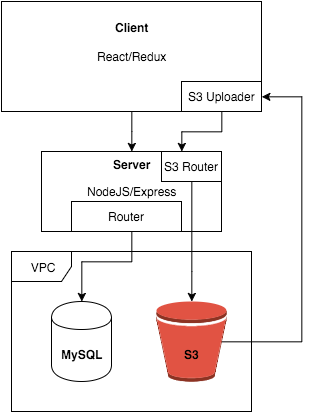

The diagram above was exported from draw.io. Its source (the exported page's mxGraphModel, read from the mxfile embedded in the PNG):
<mxGraphModel dx="553" dy="383" grid="1" gridSize="10" guides="1" tooltips="1" connect="1" arrows="1" fold="1" page="1" pageScale="1" pageWidth="1169" pageHeight="826" background="#ffffff" math="0" shadow="0">
  <root>
    <mxCell id="0" />
    <mxCell id="1" parent="0" />
    <mxCell id="2" value="VPC" style="shape=umlFrame;whiteSpace=wrap;html=1;" vertex="1" parent="1">
      <mxGeometry x="220" y="590" width="240" height="160" as="geometry" />
    </mxCell>
    <mxCell id="3" value="" style="shape=cylinder;whiteSpace=wrap;html=1;" vertex="1" parent="1">
      <mxGeometry x="260" y="640" width="60" height="80" as="geometry" />
    </mxCell>
    <mxCell id="22" style="edgeStyle=orthogonalEdgeStyle;rounded=0;html=1;exitX=0.935;exitY=0.5;exitPerimeter=0;jettySize=auto;orthogonalLoop=1;entryX=1;entryY=0.5;" edge="1" parent="1" source="4" target="12">
      <mxGeometry relative="1" as="geometry">
        <mxPoint x="540" y="440" as="targetPoint" />
        <Array as="points">
          <mxPoint x="510" y="680" />
          <mxPoint x="510" y="435" />
        </Array>
      </mxGeometry>
    </mxCell>
    <mxCell id="4" value="" style="dashed=0;html=1;shape=mxgraph.aws2.storage_and_content_delivery.s3_bucket;strokeColor=none;" vertex="1" parent="1">
      <mxGeometry x="365" y="640" width="70" height="80" as="geometry" />
    </mxCell>
    <mxCell id="5" value="MySQL" style="text;html=1;align=center;fontStyle=1;verticalAlign=middle;spacingLeft=3;spacingRight=3;strokeColor=none;rotatable=0;points=[[0,0.5],[1,0.5]];portConstraint=eastwest;" vertex="1" parent="1">
      <mxGeometry x="250" y="680" width="80" height="26" as="geometry" />
    </mxCell>
    <mxCell id="6" value="S3" style="text;html=1;align=center;fontStyle=1;verticalAlign=middle;spacingLeft=3;spacingRight=3;strokeColor=none;rotatable=0;points=[[0,0.5],[1,0.5]];portConstraint=eastwest;" vertex="1" parent="1">
      <mxGeometry x="360" y="680" width="80" height="26" as="geometry" />
    </mxCell>
    <mxCell id="16" value="" style="edgeStyle=orthogonalEdgeStyle;rounded=0;html=1;jettySize=auto;orthogonalLoop=1;" edge="1" parent="1" source="7" target="3">
      <mxGeometry relative="1" as="geometry">
        <mxPoint x="320" y="630" as="targetPoint" />
        <Array as="points">
          <mxPoint x="340" y="600" />
          <mxPoint x="290" y="600" />
        </Array>
      </mxGeometry>
    </mxCell>
    <mxCell id="7" value="NodeJS/Express" style="html=1;" vertex="1" parent="1">
      <mxGeometry x="250" y="490" width="180" height="80" as="geometry" />
    </mxCell>
    <mxCell id="8" value="Server" style="text;html=1;align=center;fontStyle=1;verticalAlign=middle;spacingLeft=3;spacingRight=3;strokeColor=none;rotatable=0;points=[[0,0.5],[1,0.5]];portConstraint=eastwest;" vertex="1" parent="1">
      <mxGeometry x="300" y="490" width="80" height="26" as="geometry" />
    </mxCell>
    <mxCell id="24" value="" style="edgeStyle=orthogonalEdgeStyle;rounded=0;html=1;jettySize=auto;orthogonalLoop=1;" edge="1" parent="1" source="9" target="7">
      <mxGeometry relative="1" as="geometry">
        <mxPoint x="110" y="395" as="targetPoint" />
        <Array as="points" />
      </mxGeometry>
    </mxCell>
    <mxCell id="9" value="React/Redux" style="html=1;" vertex="1" parent="1">
      <mxGeometry x="210" y="340" width="260" height="110" as="geometry" />
    </mxCell>
    <mxCell id="10" value="Client" style="text;html=1;align=center;fontStyle=1;verticalAlign=middle;spacingLeft=3;spacingRight=3;strokeColor=none;rotatable=0;points=[[0,0.5],[1,0.5]];portConstraint=eastwest;" vertex="1" parent="1">
      <mxGeometry x="300" y="353" width="80" height="26" as="geometry" />
    </mxCell>
    <mxCell id="19" style="edgeStyle=orthogonalEdgeStyle;rounded=0;html=1;jettySize=auto;orthogonalLoop=1;" edge="1" parent="1" source="12" target="7">
      <mxGeometry relative="1" as="geometry">
        <Array as="points">
          <mxPoint x="430" y="470" />
          <mxPoint x="390" y="470" />
        </Array>
      </mxGeometry>
    </mxCell>
    <mxCell id="12" value="S3 Uploader" style="html=1;" vertex="1" parent="1">
      <mxGeometry x="390" y="420" width="80" height="30" as="geometry" />
    </mxCell>
    <mxCell id="27" style="edgeStyle=orthogonalEdgeStyle;rounded=0;html=1;exitX=0.5;exitY=1;jettySize=auto;orthogonalLoop=1;" edge="1" parent="1" source="25" target="4">
      <mxGeometry relative="1" as="geometry">
        <Array as="points">
          <mxPoint x="400" y="610" />
          <mxPoint x="400" y="610" />
        </Array>
      </mxGeometry>
    </mxCell>
    <mxCell id="25" value="S3 Router" style="html=1;" vertex="1" parent="1">
      <mxGeometry x="370" y="490" width="60" height="30" as="geometry" />
    </mxCell>
    <mxCell id="29" value="Router" style="html=1;" vertex="1" parent="1">
      <mxGeometry x="280" y="540" width="110" height="30" as="geometry" />
    </mxCell>
  </root>
</mxGraphModel>